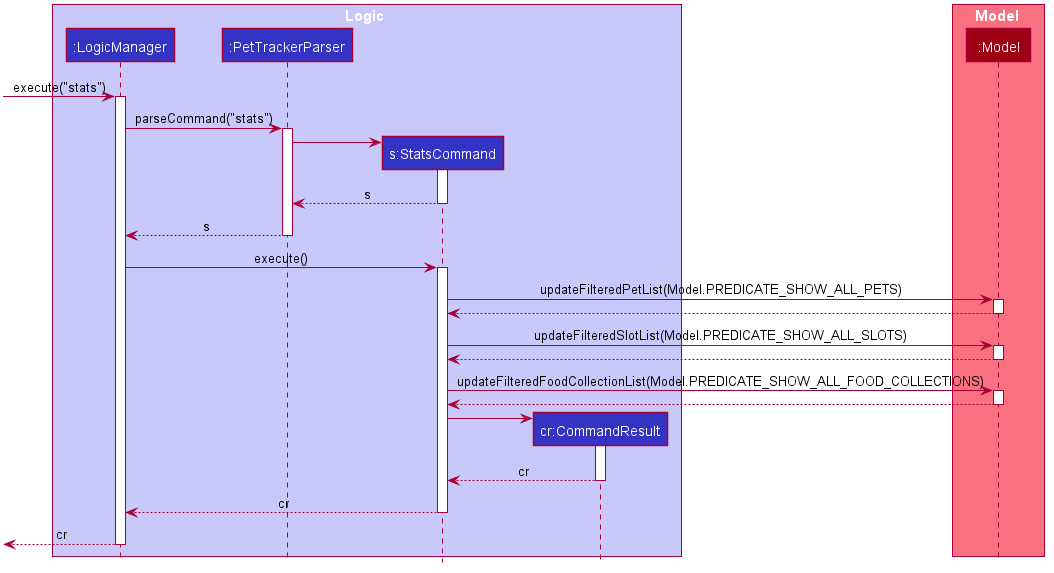

The diagram above was rendered by PlantUML. Its source (embedded in the PNG):
@startuml








skinparam BackgroundColor #FFFFFFF

skinparam Shadowing false

skinparam Class {
    FontColor #FFFFFF
    BorderThickness 1
    BorderColor #FFFFFF
    StereotypeFontColor #FFFFFF
    FontName Arial
}

skinparam Actor {
    BorderColor #000000
    Color #000000
    FontName Arial
}

skinparam Sequence {
    MessageAlign center
    BoxFontSize 15
    BoxPadding 0
    BoxFontColor #FFFFFF
    FontName Arial
}

skinparam Participant {
    FontColor #FFFFFFF
    Padding 20
}

skinparam MinClassWidth 50
skinparam ParticipantPadding 10
skinparam Shadowing false
skinparam DefaultTextAlignment center
skinparam packageStyle Rectangle

hide footbox
hide members
hide circle

box Logic #C8C8FA
participant ":LogicManager" as LogicManager #3333C4
participant ":PetTrackerParser" as PetTrackerParser #3333C4
participant "s:StatsCommand" as StatsCommand #3333C4
participant "cr:CommandResult" as CommandResult #3333C4
end box

box Model #F97181
participant ":Model" as Model #9D0012
end box

[-> LogicManager : execute("stats")
activate LogicManager

LogicManager -> PetTrackerParser : parseCommand("stats")
activate PetTrackerParser

create StatsCommand
PetTrackerParser -> StatsCommand
activate StatsCommand

StatsCommand --> PetTrackerParser : s
deactivate StatsCommand

PetTrackerParser --> LogicManager : s
deactivate PetTrackerParser

LogicManager -> StatsCommand : execute()
activate StatsCommand

StatsCommand -> Model : updateFilteredPetList(Model.PREDICATE_SHOW_ALL_PETS)
activate Model

Model --> StatsCommand
deactivate Model

StatsCommand -> Model : updateFilteredSlotList(Model.PREDICATE_SHOW_ALL_SLOTS)
activate Model

Model --> StatsCommand
deactivate Model

StatsCommand -> Model : updateFilteredFoodCollectionList(Model.PREDICATE_SHOW_ALL_FOOD_COLLECTIONS)
activate Model

Model --> StatsCommand
deactivate Model

create CommandResult
StatsCommand -> CommandResult
activate CommandResult

CommandResult --> StatsCommand : cr
deactivate CommandResult

StatsCommand --> LogicManager : cr
deactivate StatsCommand

[<--LogicManager : cr
deactivate LogicManager

@enduml